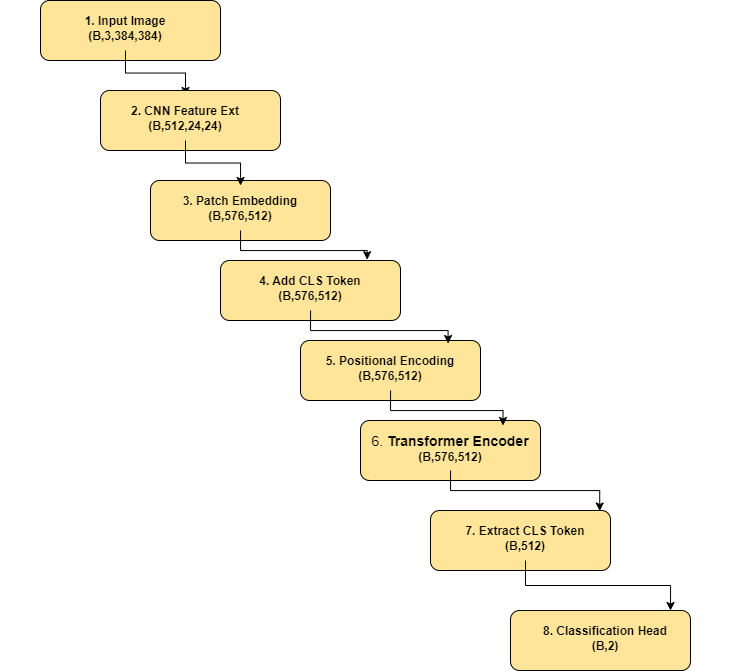

The diagram above was exported from draw.io. Its source (the exported page's mxGraphModel, read from the mxfile embedded in the PNG):
<mxGraphModel dx="1501" dy="713" grid="1" gridSize="10" guides="1" tooltips="1" connect="1" arrows="1" fold="1" page="1" pageScale="1" pageWidth="850" pageHeight="1100" math="0" shadow="0">
  <root>
    <mxCell id="0" />
    <mxCell id="1" parent="0" />
    <mxCell id="jdANovV913uIAr4VLiCB-1" value="" style="rounded=1;whiteSpace=wrap;html=1;fillColor=#FFE599;" vertex="1" parent="1">
      <mxGeometry x="50" y="20" width="180" height="60" as="geometry" />
    </mxCell>
    <mxCell id="jdANovV913uIAr4VLiCB-25" value="" style="edgeStyle=orthogonalEdgeStyle;rounded=0;orthogonalLoop=1;jettySize=auto;html=1;" edge="1" parent="1" source="jdANovV913uIAr4VLiCB-3" target="jdANovV913uIAr4VLiCB-17">
      <mxGeometry relative="1" as="geometry" />
    </mxCell>
    <mxCell id="jdANovV913uIAr4VLiCB-3" value="&lt;font style=&quot;font-size: 12px;&quot;&gt;&lt;b&gt;1. Input Image&lt;br&gt;&lt;/b&gt;&lt;/font&gt;&lt;b&gt;(B,3,384,384)&lt;/b&gt;" style="text;html=1;align=center;verticalAlign=middle;whiteSpace=wrap;rounded=0;" vertex="1" parent="1">
      <mxGeometry x="10" y="25" width="250" height="45" as="geometry" />
    </mxCell>
    <mxCell id="jdANovV913uIAr4VLiCB-10" value="" style="rounded=1;whiteSpace=wrap;html=1;fillColor=#FFE599;" vertex="1" parent="1">
      <mxGeometry x="110" y="110" width="180" height="60" as="geometry" />
    </mxCell>
    <mxCell id="jdANovV913uIAr4VLiCB-11" value="" style="rounded=1;whiteSpace=wrap;html=1;fillColor=#FFE599;" vertex="1" parent="1">
      <mxGeometry x="160" y="200" width="180" height="60" as="geometry" />
    </mxCell>
    <mxCell id="jdANovV913uIAr4VLiCB-12" value="" style="rounded=1;whiteSpace=wrap;html=1;fillColor=#FFE599;" vertex="1" parent="1">
      <mxGeometry x="230" y="280" width="180" height="60" as="geometry" />
    </mxCell>
    <mxCell id="jdANovV913uIAr4VLiCB-13" value="" style="rounded=1;whiteSpace=wrap;html=1;fillColor=#FFE599;" vertex="1" parent="1">
      <mxGeometry x="310" y="360" width="180" height="60" as="geometry" />
    </mxCell>
    <mxCell id="jdANovV913uIAr4VLiCB-14" value="" style="rounded=1;whiteSpace=wrap;html=1;fillColor=#FFE599;" vertex="1" parent="1">
      <mxGeometry x="370" y="440" width="180" height="60" as="geometry" />
    </mxCell>
    <mxCell id="jdANovV913uIAr4VLiCB-15" value="" style="rounded=1;whiteSpace=wrap;html=1;fillColor=#FFE599;" vertex="1" parent="1">
      <mxGeometry x="440" y="530" width="180" height="60" as="geometry" />
    </mxCell>
    <mxCell id="jdANovV913uIAr4VLiCB-16" value="" style="rounded=1;whiteSpace=wrap;html=1;fillColor=#FFE599;" vertex="1" parent="1">
      <mxGeometry x="520" y="630" width="180" height="60" as="geometry" />
    </mxCell>
    <mxCell id="jdANovV913uIAr4VLiCB-26" value="" style="edgeStyle=orthogonalEdgeStyle;rounded=0;orthogonalLoop=1;jettySize=auto;html=1;" edge="1" parent="1" source="jdANovV913uIAr4VLiCB-17" target="jdANovV913uIAr4VLiCB-18">
      <mxGeometry relative="1" as="geometry" />
    </mxCell>
    <mxCell id="jdANovV913uIAr4VLiCB-17" value="&lt;font style=&quot;font-size: 12px;&quot;&gt;&lt;b&gt;2. CNN Feature Ext&lt;/b&gt;&lt;/font&gt;&lt;div&gt;&lt;b&gt;(B,512,24,24)&lt;/b&gt;&lt;/div&gt;" style="text;html=1;align=center;verticalAlign=middle;whiteSpace=wrap;rounded=0;" vertex="1" parent="1">
      <mxGeometry x="70" y="115" width="250" height="45" as="geometry" />
    </mxCell>
    <mxCell id="jdANovV913uIAr4VLiCB-18" value="&lt;font style=&quot;font-size: 12px;&quot;&gt;&lt;b&gt;3. Patch Embedding&lt;/b&gt;&lt;/font&gt;&lt;div&gt;&lt;b&gt;(B,576,512)&lt;/b&gt;&lt;/div&gt;" style="text;html=1;align=center;verticalAlign=middle;whiteSpace=wrap;rounded=0;" vertex="1" parent="1">
      <mxGeometry x="125" y="205" width="250" height="45" as="geometry" />
    </mxCell>
    <mxCell id="jdANovV913uIAr4VLiCB-19" value="&lt;font style=&quot;font-size: 12px;&quot;&gt;&lt;b&gt;4. Add CLS Token&lt;/b&gt;&lt;/font&gt;&lt;div&gt;&lt;b&gt;(B,576,512)&lt;/b&gt;&lt;/div&gt;" style="text;html=1;align=center;verticalAlign=middle;whiteSpace=wrap;rounded=0;" vertex="1" parent="1">
      <mxGeometry x="195" y="285" width="250" height="45" as="geometry" />
    </mxCell>
    <mxCell id="jdANovV913uIAr4VLiCB-32" style="edgeStyle=orthogonalEdgeStyle;rounded=0;orthogonalLoop=1;jettySize=auto;html=1;entryX=0.75;entryY=0;entryDx=0;entryDy=0;" edge="1" parent="1" source="jdANovV913uIAr4VLiCB-20" target="jdANovV913uIAr4VLiCB-21">
      <mxGeometry relative="1" as="geometry" />
    </mxCell>
    <mxCell id="jdANovV913uIAr4VLiCB-20" value="&lt;font style=&quot;font-size: 12px;&quot;&gt;&lt;b&gt;5. Positional Encoding&lt;/b&gt;&lt;/font&gt;&lt;div&gt;&lt;b&gt;(B,576,512)&lt;/b&gt;&lt;/div&gt;" style="text;html=1;align=center;verticalAlign=middle;whiteSpace=wrap;rounded=0;" vertex="1" parent="1">
      <mxGeometry x="275" y="365" width="250" height="45" as="geometry" />
    </mxCell>
    <mxCell id="jdANovV913uIAr4VLiCB-21" value="&lt;font style=&quot;font-size: 14px;&quot;&gt;6. &lt;b&gt;Transformer Encoder&lt;/b&gt;&lt;/font&gt;&lt;div&gt;&lt;b&gt;(B,576,512)&lt;/b&gt;&lt;/div&gt;" style="text;html=1;align=center;verticalAlign=middle;whiteSpace=wrap;rounded=0;" vertex="1" parent="1">
      <mxGeometry x="355" y="445" width="210" height="45" as="geometry" />
    </mxCell>
    <mxCell id="jdANovV913uIAr4VLiCB-22" value="&lt;font style=&quot;font-size: 12px;&quot;&gt;&lt;b&gt;7. Extract CLS Token&lt;/b&gt;&lt;/font&gt;&lt;div&gt;&lt;b&gt;(B,512)&lt;/b&gt;&lt;/div&gt;" style="text;html=1;align=center;verticalAlign=middle;whiteSpace=wrap;rounded=0;" vertex="1" parent="1">
      <mxGeometry x="410" y="535" width="250" height="45" as="geometry" />
    </mxCell>
    <mxCell id="jdANovV913uIAr4VLiCB-24" value="&lt;font style=&quot;font-size: 12px;&quot;&gt;&lt;b&gt;8. Classification Head&lt;/b&gt;&lt;/font&gt;&lt;div&gt;&lt;b&gt;(B,2)&lt;/b&gt;&lt;/div&gt;" style="text;html=1;align=center;verticalAlign=middle;whiteSpace=wrap;rounded=0;" vertex="1" parent="1">
      <mxGeometry x="490" y="635" width="250" height="45" as="geometry" />
    </mxCell>
    <mxCell id="jdANovV913uIAr4VLiCB-30" style="edgeStyle=orthogonalEdgeStyle;rounded=0;orthogonalLoop=1;jettySize=auto;html=1;entryX=0.815;entryY=-0.013;entryDx=0;entryDy=0;entryPerimeter=0;" edge="1" parent="1" source="jdANovV913uIAr4VLiCB-18" target="jdANovV913uIAr4VLiCB-12">
      <mxGeometry relative="1" as="geometry" />
    </mxCell>
    <mxCell id="jdANovV913uIAr4VLiCB-31" style="edgeStyle=orthogonalEdgeStyle;rounded=0;orthogonalLoop=1;jettySize=auto;html=1;entryX=0.82;entryY=0.05;entryDx=0;entryDy=0;entryPerimeter=0;" edge="1" parent="1" source="jdANovV913uIAr4VLiCB-19" target="jdANovV913uIAr4VLiCB-13">
      <mxGeometry relative="1" as="geometry" />
    </mxCell>
    <mxCell id="jdANovV913uIAr4VLiCB-34" style="edgeStyle=orthogonalEdgeStyle;rounded=0;orthogonalLoop=1;jettySize=auto;html=1;entryX=0.94;entryY=0.009;entryDx=0;entryDy=0;entryPerimeter=0;" edge="1" parent="1" source="jdANovV913uIAr4VLiCB-21" target="jdANovV913uIAr4VLiCB-15">
      <mxGeometry relative="1" as="geometry" />
    </mxCell>
    <mxCell id="jdANovV913uIAr4VLiCB-35" style="edgeStyle=orthogonalEdgeStyle;rounded=0;orthogonalLoop=1;jettySize=auto;html=1;entryX=0.889;entryY=0;entryDx=0;entryDy=0;entryPerimeter=0;" edge="1" parent="1" source="jdANovV913uIAr4VLiCB-22" target="jdANovV913uIAr4VLiCB-16">
      <mxGeometry relative="1" as="geometry" />
    </mxCell>
  </root>
</mxGraphModel>